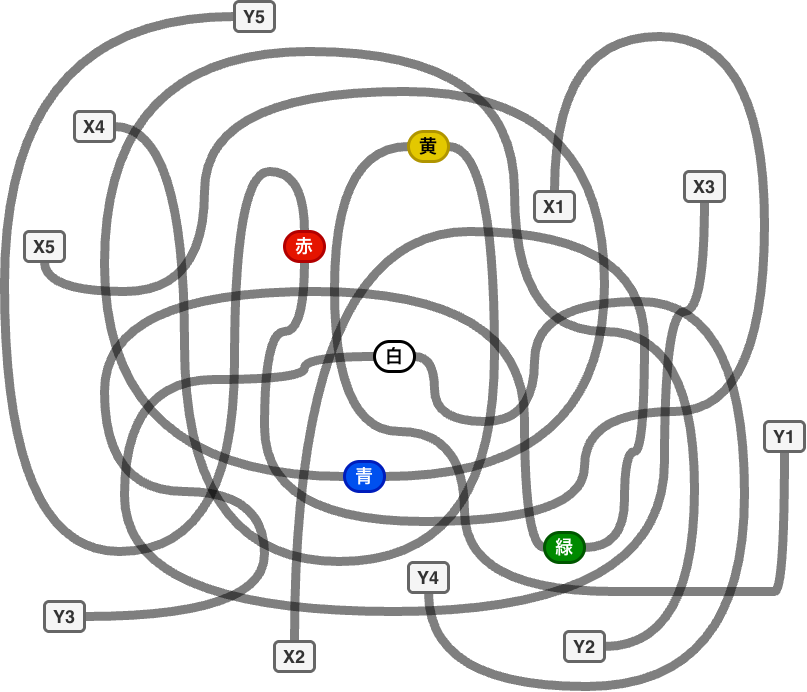

The diagram above was exported from draw.io. Its source (the exported page's mxGraphModel, read from the mxfile embedded in the PNG):
<mxGraphModel dx="1144" dy="1899" grid="1" gridSize="10" guides="1" tooltips="1" connect="1" arrows="1" fold="1" page="1" pageScale="1" pageWidth="827" pageHeight="1169" math="0" shadow="0">
  <root>
    <mxCell id="0" />
    <mxCell id="1" parent="0" />
    <mxCell id="9EMF9TvRDyd9vAipTeb9-2" edge="1" parent="1" source="-cM3e5EunGZxzDn1ATRd-1" style="edgeStyle=orthogonalEdgeStyle;rounded=0;orthogonalLoop=1;jettySize=auto;html=1;entryX=0.5;entryY=1;entryDx=0;entryDy=0;curved=1;strokeWidth=9;strokeColor=#000000;opacity=50;endArrow=none;endFill=0;" target="-cM3e5EunGZxzDn1ATRd-32">
      <mxGeometry relative="1" x="-0.5261" as="geometry">
        <Array as="points">
          <mxPoint x="560" y="-1125" />
          <mxPoint x="770" y="-1125" />
          <mxPoint x="770" y="-750" />
          <mxPoint x="590" y="-750" />
          <mxPoint x="590" y="-640" />
          <mxPoint x="270" y="-640" />
          <mxPoint x="270" y="-830" />
          <mxPoint x="310" y="-830" />
        </Array>
      </mxGeometry>
    </mxCell>
    <mxCell id="-cM3e5EunGZxzDn1ATRd-1" parent="1" style="rounded=1;whiteSpace=wrap;html=1;fillColor=#f5f5f5;fontColor=#333333;strokeColor=#666666;strokeWidth=3;fontFamily=Helvetica;fontSize=18;fontStyle=1;newEdgeStyle=%7B%22edgeStyle%22%3A%22orthogonalEdgeStyle%22%2C%22rounded%22%3A%220%22%2C%22orthogonalLoop%22%3A%221%22%2C%22jettySize%22%3A%22auto%22%2C%22html%22%3A%221%22%2C%22curved%22%3A%221%22%2C%22strokeWidth%22%3A%229%22%2C%22strokeColor%22%3A%22%23000000%22%2C%22opacity%22%3A%2250%22%2C%22endArrow%22%3A%22none%22%2C%22endFill%22%3A%220%22%7D;" value="X1" vertex="1">
      <mxGeometry height="30" width="40" x="540" y="-970" as="geometry" />
    </mxCell>
    <mxCell id="9EMF9TvRDyd9vAipTeb9-5" edge="1" parent="1" source="-cM3e5EunGZxzDn1ATRd-2" style="edgeStyle=orthogonalEdgeStyle;shape=connector;curved=1;rounded=0;orthogonalLoop=1;jettySize=auto;html=1;entryX=1;entryY=0.5;entryDx=0;entryDy=0;opacity=50;strokeColor=#000000;strokeWidth=9;align=center;verticalAlign=middle;fontFamily=Helvetica;fontSize=11;fontColor=default;labelBackgroundColor=default;endArrow=none;endFill=0;exitX=0.5;exitY=0;exitDx=0;exitDy=0;" target="-cM3e5EunGZxzDn1ATRd-34">
      <mxGeometry relative="1" x="-0.0968" as="geometry">
        <Array as="points">
          <mxPoint x="300" y="-930" />
          <mxPoint x="650" y="-930" />
          <mxPoint x="650" y="-710" />
          <mxPoint x="630" y="-710" />
          <mxPoint x="630" y="-614" />
        </Array>
      </mxGeometry>
    </mxCell>
    <mxCell id="-cM3e5EunGZxzDn1ATRd-2" parent="1" style="rounded=1;whiteSpace=wrap;html=1;fillColor=#f5f5f5;fontColor=#333333;strokeColor=#666666;strokeWidth=3;fontFamily=Helvetica;fontSize=18;fontStyle=1" value="X2" vertex="1">
      <mxGeometry height="30" width="40" x="280" y="-520" as="geometry" />
    </mxCell>
    <mxCell id="9EMF9TvRDyd9vAipTeb9-6" edge="1" parent="1" source="-cM3e5EunGZxzDn1ATRd-3" style="edgeStyle=orthogonalEdgeStyle;shape=connector;curved=1;rounded=0;orthogonalLoop=1;jettySize=auto;html=1;entryX=0;entryY=0.5;entryDx=0;entryDy=0;opacity=50;strokeColor=#000000;strokeWidth=9;align=center;verticalAlign=middle;fontFamily=Helvetica;fontSize=11;fontColor=default;labelBackgroundColor=default;endArrow=none;endFill=0;exitX=0.5;exitY=1;exitDx=0;exitDy=0;" target="-cM3e5EunGZxzDn1ATRd-36">
      <mxGeometry relative="1" x="-0.3258" as="geometry">
        <Array as="points">
          <mxPoint x="710" y="-850" />
          <mxPoint x="670" y="-850" />
          <mxPoint x="670" y="-550" />
          <mxPoint x="130" y="-550" />
          <mxPoint x="130" y="-782" />
          <mxPoint x="310" y="-782" />
          <mxPoint x="310" y="-805" />
        </Array>
      </mxGeometry>
    </mxCell>
    <mxCell id="-cM3e5EunGZxzDn1ATRd-3" parent="1" style="rounded=1;whiteSpace=wrap;html=1;fillColor=#f5f5f5;fontColor=#333333;strokeColor=#666666;strokeWidth=3;fontFamily=Helvetica;fontSize=18;fontStyle=1" value="X3" vertex="1">
      <mxGeometry height="30" width="40" x="690" y="-990" as="geometry" />
    </mxCell>
    <mxCell id="9EMF9TvRDyd9vAipTeb9-7" edge="1" parent="1" source="-cM3e5EunGZxzDn1ATRd-4" style="edgeStyle=orthogonalEdgeStyle;shape=connector;curved=1;rounded=0;orthogonalLoop=1;jettySize=auto;html=1;entryX=1;entryY=0.5;entryDx=0;entryDy=0;opacity=50;strokeColor=#000000;strokeWidth=9;align=center;verticalAlign=middle;fontFamily=Helvetica;fontSize=11;fontColor=default;labelBackgroundColor=default;endArrow=none;endFill=0;" target="-cM3e5EunGZxzDn1ATRd-33">
      <mxGeometry relative="1" x="-0.654" as="geometry">
        <Array as="points">
          <mxPoint x="190" y="-1035" />
          <mxPoint x="190" y="-600" />
          <mxPoint x="500" y="-600" />
          <mxPoint x="500" y="-1015" />
        </Array>
      </mxGeometry>
    </mxCell>
    <mxCell id="-cM3e5EunGZxzDn1ATRd-4" parent="1" style="rounded=1;whiteSpace=wrap;html=1;fillColor=#f5f5f5;fontColor=#333333;strokeColor=#666666;strokeWidth=3;fontFamily=Helvetica;fontSize=18;fontStyle=1" value="X4" vertex="1">
      <mxGeometry height="30" width="40" x="80" y="-1050" as="geometry" />
    </mxCell>
    <mxCell id="9EMF9TvRDyd9vAipTeb9-8" edge="1" parent="1" source="-cM3e5EunGZxzDn1ATRd-5" style="edgeStyle=orthogonalEdgeStyle;shape=connector;curved=1;rounded=0;orthogonalLoop=1;jettySize=auto;html=1;entryX=1;entryY=0.5;entryDx=0;entryDy=0;opacity=50;strokeColor=#000000;strokeWidth=9;align=center;verticalAlign=middle;fontFamily=Helvetica;fontSize=11;fontColor=default;labelBackgroundColor=default;endArrow=none;endFill=0;" target="-cM3e5EunGZxzDn1ATRd-35">
      <mxGeometry relative="1" x="-0.3697" as="geometry">
        <Array as="points">
          <mxPoint x="50" y="-870" />
          <mxPoint x="210" y="-870" />
          <mxPoint x="210" y="-1070" />
          <mxPoint x="610" y="-1070" />
          <mxPoint x="610" y="-685" />
        </Array>
      </mxGeometry>
    </mxCell>
    <mxCell id="-cM3e5EunGZxzDn1ATRd-5" parent="1" style="rounded=1;whiteSpace=wrap;html=1;fillColor=#f5f5f5;fontColor=#333333;strokeColor=#666666;strokeWidth=3;fontFamily=Helvetica;fontSize=18;fontStyle=1" value="X5" vertex="1">
      <mxGeometry height="30" width="40" x="30" y="-930" as="geometry" />
    </mxCell>
    <mxCell id="9EMF9TvRDyd9vAipTeb9-9" edge="1" parent="1" source="-cM3e5EunGZxzDn1ATRd-6" style="edgeStyle=orthogonalEdgeStyle;shape=connector;curved=1;rounded=0;orthogonalLoop=1;jettySize=auto;html=1;entryX=0;entryY=0.5;entryDx=0;entryDy=0;opacity=50;strokeColor=#000000;strokeWidth=9;align=center;verticalAlign=middle;fontFamily=Helvetica;fontSize=11;fontColor=default;labelBackgroundColor=default;endArrow=none;endFill=0;exitX=0.5;exitY=1;exitDx=0;exitDy=0;" target="-cM3e5EunGZxzDn1ATRd-33">
      <mxGeometry relative="1" x="0.0777" as="geometry">
        <Array as="points">
          <mxPoint x="770" y="-570" />
          <mxPoint x="470" y="-570" />
          <mxPoint x="470" y="-730" />
          <mxPoint x="340" y="-730" />
          <mxPoint x="340" y="-1012" />
        </Array>
        <mxPoint x="770" y="-710" as="sourcePoint" />
      </mxGeometry>
    </mxCell>
    <mxCell id="-cM3e5EunGZxzDn1ATRd-6" parent="1" style="rounded=1;whiteSpace=wrap;html=1;fillColor=#f5f5f5;fontColor=#333333;strokeColor=#666666;strokeWidth=3;fontFamily=Helvetica;fontSize=18;fontStyle=1" value="Y1" vertex="1">
      <mxGeometry height="30" width="40" x="770" y="-740" as="geometry" />
    </mxCell>
    <mxCell id="9EMF9TvRDyd9vAipTeb9-10" edge="1" parent="1" source="-cM3e5EunGZxzDn1ATRd-7" style="edgeStyle=orthogonalEdgeStyle;shape=connector;curved=1;rounded=0;orthogonalLoop=1;jettySize=auto;html=1;entryX=0;entryY=0.5;entryDx=0;entryDy=0;opacity=50;strokeColor=#000000;strokeWidth=9;align=center;verticalAlign=middle;fontFamily=Helvetica;fontSize=11;fontColor=default;labelBackgroundColor=default;endArrow=none;endFill=0;" target="-cM3e5EunGZxzDn1ATRd-35">
      <mxGeometry relative="1" x="-0.6987" as="geometry">
        <Array as="points">
          <mxPoint x="700" y="-515" />
          <mxPoint x="700" y="-830" />
          <mxPoint x="520" y="-830" />
          <mxPoint x="520" y="-1110" />
          <mxPoint x="110" y="-1110" />
          <mxPoint x="110" y="-685" />
        </Array>
      </mxGeometry>
    </mxCell>
    <mxCell id="-cM3e5EunGZxzDn1ATRd-7" parent="1" style="rounded=1;whiteSpace=wrap;html=1;fillColor=#f5f5f5;fontColor=#333333;strokeColor=#666666;strokeWidth=3;fontFamily=Helvetica;fontSize=18;fontStyle=1" value="Y2" vertex="1">
      <mxGeometry height="30" width="40" x="570" y="-530" as="geometry" />
    </mxCell>
    <mxCell id="9EMF9TvRDyd9vAipTeb9-11" edge="1" parent="1" source="-cM3e5EunGZxzDn1ATRd-8" style="edgeStyle=orthogonalEdgeStyle;shape=connector;curved=1;rounded=0;orthogonalLoop=1;jettySize=auto;html=1;entryX=0;entryY=0.5;entryDx=0;entryDy=0;opacity=50;strokeColor=#000000;strokeWidth=9;align=center;verticalAlign=middle;fontFamily=Helvetica;fontSize=11;fontColor=default;labelBackgroundColor=default;endArrow=none;endFill=0;" target="-cM3e5EunGZxzDn1ATRd-34">
      <mxGeometry relative="1" x="-0.0713" as="geometry">
        <Array as="points">
          <mxPoint x="270" y="-545" />
          <mxPoint x="270" y="-670" />
          <mxPoint x="110" y="-670" />
          <mxPoint x="110" y="-870" />
          <mxPoint x="530" y="-870" />
          <mxPoint x="530" y="-614" />
        </Array>
      </mxGeometry>
    </mxCell>
    <mxCell id="-cM3e5EunGZxzDn1ATRd-8" parent="1" style="rounded=1;whiteSpace=wrap;html=1;fillColor=#f5f5f5;fontColor=#333333;strokeColor=#666666;strokeWidth=3;fontFamily=Helvetica;fontSize=18;fontStyle=1" value="Y3" vertex="1">
      <mxGeometry height="30" width="40" x="50" y="-560" as="geometry" />
    </mxCell>
    <mxCell id="9EMF9TvRDyd9vAipTeb9-12" edge="1" parent="1" source="-cM3e5EunGZxzDn1ATRd-9" style="edgeStyle=orthogonalEdgeStyle;shape=connector;curved=1;rounded=0;orthogonalLoop=1;jettySize=auto;html=1;entryX=1;entryY=0.5;entryDx=0;entryDy=0;opacity=50;strokeColor=#000000;strokeWidth=9;align=center;verticalAlign=middle;fontFamily=Helvetica;fontSize=11;fontColor=default;labelBackgroundColor=default;endArrow=none;endFill=0;" target="-cM3e5EunGZxzDn1ATRd-36">
      <mxGeometry relative="1" x="0.4977" as="geometry">
        <Array as="points">
          <mxPoint x="434" y="-475" />
          <mxPoint x="750" y="-475" />
          <mxPoint x="750" y="-860" />
          <mxPoint x="540" y="-860" />
          <mxPoint x="540" y="-740" />
          <mxPoint x="440" y="-740" />
          <mxPoint x="440" y="-805" />
        </Array>
      </mxGeometry>
    </mxCell>
    <mxCell id="-cM3e5EunGZxzDn1ATRd-9" parent="1" style="rounded=1;whiteSpace=wrap;html=1;fillColor=#f5f5f5;fontColor=#333333;strokeColor=#666666;strokeWidth=3;fontFamily=Helvetica;fontSize=18;fontStyle=1" value="Y4" vertex="1">
      <mxGeometry height="30" width="40" x="414" y="-599" as="geometry" />
    </mxCell>
    <mxCell id="9EMF9TvRDyd9vAipTeb9-13" edge="1" parent="1" source="-cM3e5EunGZxzDn1ATRd-10" style="edgeStyle=orthogonalEdgeStyle;shape=connector;curved=1;rounded=0;orthogonalLoop=1;jettySize=auto;html=1;entryX=0.5;entryY=0;entryDx=0;entryDy=0;opacity=50;strokeColor=#000000;strokeWidth=9;align=center;verticalAlign=middle;fontFamily=Helvetica;fontSize=11;fontColor=default;labelBackgroundColor=default;endArrow=none;endFill=0;" target="-cM3e5EunGZxzDn1ATRd-32">
      <mxGeometry relative="1" x="0.2651" as="geometry">
        <Array as="points">
          <mxPoint x="10" y="-1145" />
          <mxPoint x="10" y="-610" />
          <mxPoint x="240" y="-610" />
          <mxPoint x="240" y="-990" />
          <mxPoint x="310" y="-990" />
        </Array>
      </mxGeometry>
    </mxCell>
    <mxCell id="-cM3e5EunGZxzDn1ATRd-10" parent="1" style="rounded=1;whiteSpace=wrap;html=1;fillColor=#f5f5f5;fontColor=#333333;strokeColor=#666666;strokeWidth=3;fontFamily=Helvetica;fontSize=18;fontStyle=1" value="Y5" vertex="1">
      <mxGeometry height="30" width="40" x="240" y="-1160" as="geometry" />
    </mxCell>
    <mxCell id="-cM3e5EunGZxzDn1ATRd-32" parent="1" style="rounded=1;whiteSpace=wrap;html=1;fillColor=#e51400;strokeColor=#B20000;strokeWidth=3;fontFamily=Helvetica;fontSize=18;fontColor=#ffffff;arcSize=50;fontStyle=1" value="赤" vertex="1">
      <mxGeometry height="30" width="40" x="290" y="-930" as="geometry" />
    </mxCell>
    <mxCell id="-cM3e5EunGZxzDn1ATRd-33" parent="1" style="rounded=1;whiteSpace=wrap;html=1;fillColor=#e3c800;strokeColor=#B09500;strokeWidth=3;fontFamily=Helvetica;fontSize=18;fontColor=#000000;arcSize=50;fontStyle=1" value="黄" vertex="1">
      <mxGeometry height="30" width="40" x="414" y="-1030" as="geometry" />
    </mxCell>
    <mxCell id="-cM3e5EunGZxzDn1ATRd-34" parent="1" style="rounded=1;whiteSpace=wrap;html=1;fillColor=#008a00;strokeColor=#005700;strokeWidth=3;fontFamily=Helvetica;fontSize=18;fontColor=#ffffff;arcSize=50;fontStyle=1" value="緑" vertex="1">
      <mxGeometry height="30" width="40" x="550" y="-629" as="geometry" />
    </mxCell>
    <mxCell id="-cM3e5EunGZxzDn1ATRd-35" parent="1" style="rounded=1;whiteSpace=wrap;html=1;fillColor=#0050ef;fontColor=#ffffff;strokeColor=#001DBC;strokeWidth=3;fontFamily=Helvetica;fontSize=18;arcSize=50;fontStyle=1" value="青" vertex="1">
      <mxGeometry height="30" width="40" x="350" y="-700" as="geometry" />
    </mxCell>
    <mxCell id="-cM3e5EunGZxzDn1ATRd-36" parent="1" style="rounded=1;whiteSpace=wrap;html=1;strokeWidth=3;fontFamily=Helvetica;fontSize=18;arcSize=50;fontStyle=1" value="白" vertex="1">
      <mxGeometry height="30" width="40" x="380" y="-820" as="geometry" />
    </mxCell>
  </root>
</mxGraphModel>